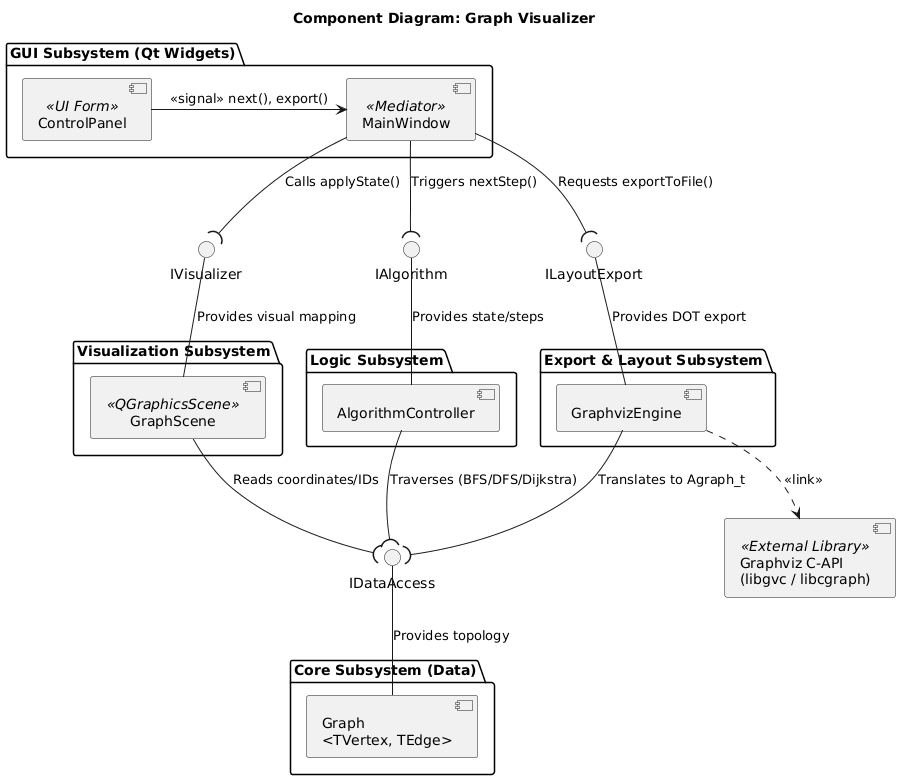

The diagram above was rendered by PlantUML. Its source (embedded in the PNG):
@startuml
title Component Diagram: Graph Visualizer

package "GUI Subsystem (Qt Widgets)" {
    component [MainWindow] as MW <<Mediator>>
    component [ControlPanel] as CP <<UI Form>>
}

package "Visualization Subsystem" {
    component [GraphScene] as Scene <<QGraphicsScene>>
}

package "Logic Subsystem" {
    component [AlgorithmController] as Logic
}

package "Core Subsystem (Data)" {
    component "Graph\n<TVertex, TEdge>" as Core
}

package "Export & Layout Subsystem" {
    component [GraphvizEngine] as Layout
}

component "Graphviz C-API\n(libgvc / libcgraph)" as GVC <<External Library>>

() "IAlgorithm" as IAlgo
() "IDataAccess" as IData
() "ILayoutExport" as ILay
() "IVisualizer" as IVis

Logic -up- IAlgo : "Provides state/steps"
Core -up- IData : "Provides topology"
Layout -up- ILay : "Provides DOT export"
Scene -up- IVis : "Provides visual mapping"

CP -right-> MW : <<signal>> next(), export()

MW --( IAlgo : "Triggers nextStep()"
MW --( ILay : "Requests exportToFile()"
MW --( IVis : "Calls applyState()"

Logic --( IData : "Traverses (BFS/DFS/Dijkstra)"
Layout --( IData : "Translates to Agraph_t"
Scene --( IData : "Reads coordinates/IDs"

Layout ..> GVC : <<link>>
@enduml